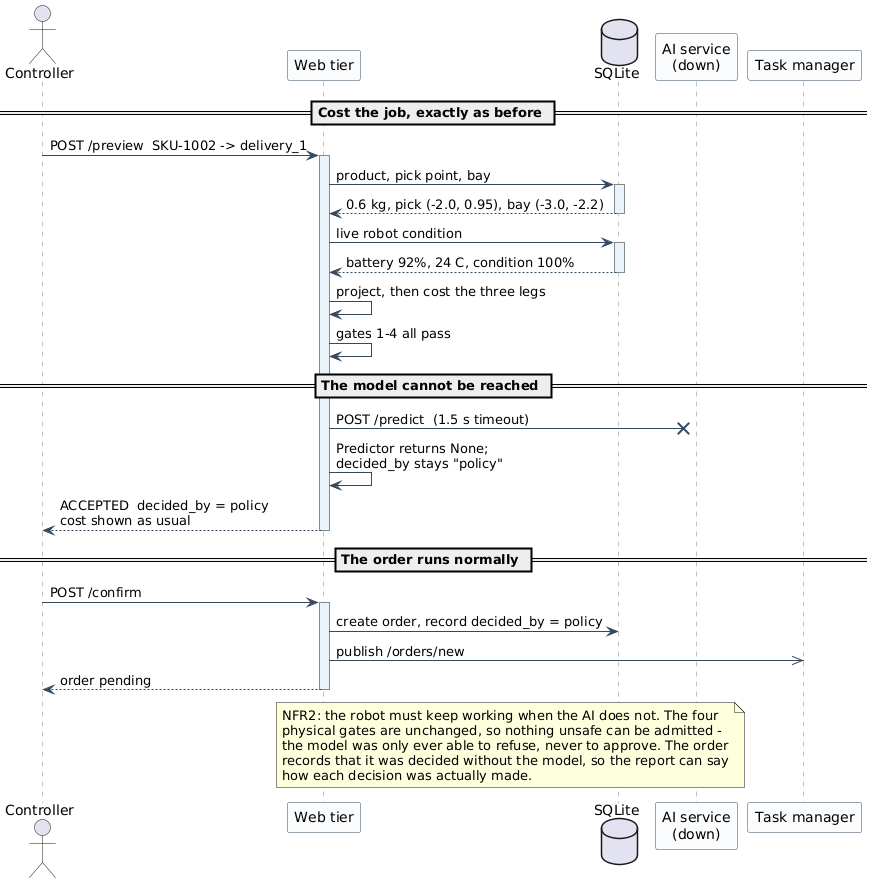

The diagram above was rendered by PlantUML. Its source (embedded in the PNG):
@startuml
skinparam backgroundColor White
skinparam shadowing false
skinparam sequence {
  ArrowColor #34495E
  LifeLineBorderColor #7F8C8D
  ParticipantBorderColor #34495E
  ParticipantBackgroundColor #FBFCFE
  LifeLineBackgroundColor #EAF2FA
}

actor Controller as C
participant "Web tier" as API
database "SQLite" as DB
participant "AI service\n(down)" as AI
participant "Task manager" as TM

== Cost the job, exactly as before ==
C -> API ++ : POST /preview  SKU-1002 -> delivery_1
API -> DB ++ : product, pick point, bay
DB --> API -- : 0.6 kg, pick (-2.0, 0.95), bay (-3.0, -2.2)
API -> DB ++ : live robot condition
DB --> API -- : battery 92%, 24 C, condition 100%
API -> API : project, then cost the three legs
API -> API : gates 1-4 all pass

== The model cannot be reached ==
API ->x AI : POST /predict  (1.5 s timeout)
API -> API : Predictor returns None;\ndecided_by stays "policy"
API --> C -- : ACCEPTED  decided_by = policy\ncost shown as usual

== The order runs normally ==
C -> API ++ : POST /confirm
API -> DB : create order, record decided_by = policy
API ->> TM : publish /orders/new
API --> C -- : order pending

note over API, AI
  NFR2: the robot must keep working when the AI does not. The four
  physical gates are unchanged, so nothing unsafe can be admitted -
  the model was only ever able to refuse, never to approve. The order
  records that it was decided without the model, so the report can say
  how each decision was actually made.
end note

@enduml